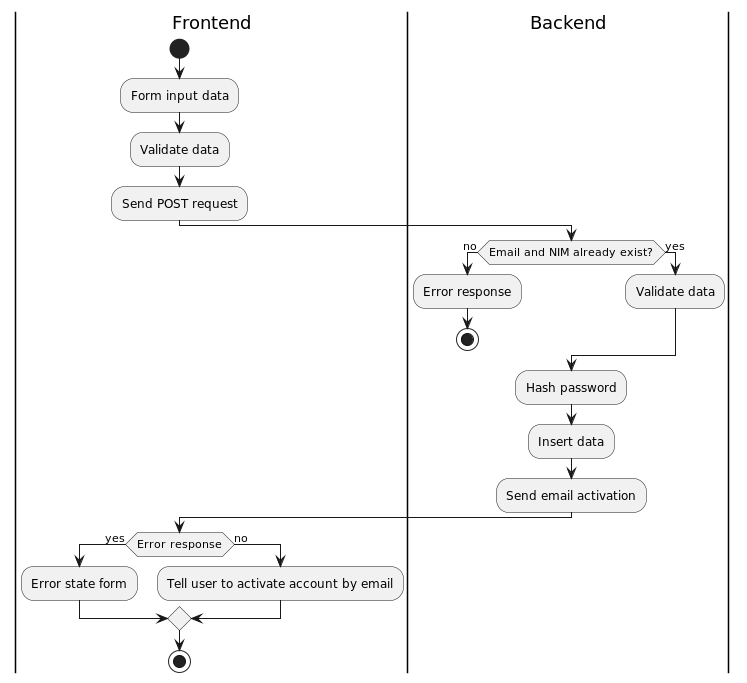

The diagram above was rendered by PlantUML. Its source (embedded in the PNG):
@startuml
|Frontend|
start
:Form input data;
:Validate data;
:Send POST request;
|Backend|
if (Email and NIM already exist?) then (no)
   :Error response;
   stop
else (yes)
  :Validate data;
endif
:Hash password;
:Insert data;
:Send email activation;
|Frontend|
if (Error response) then (yes)
   :Error state form;
else (no)
  :Tell user to activate account by email;
endif
stop
@enduml